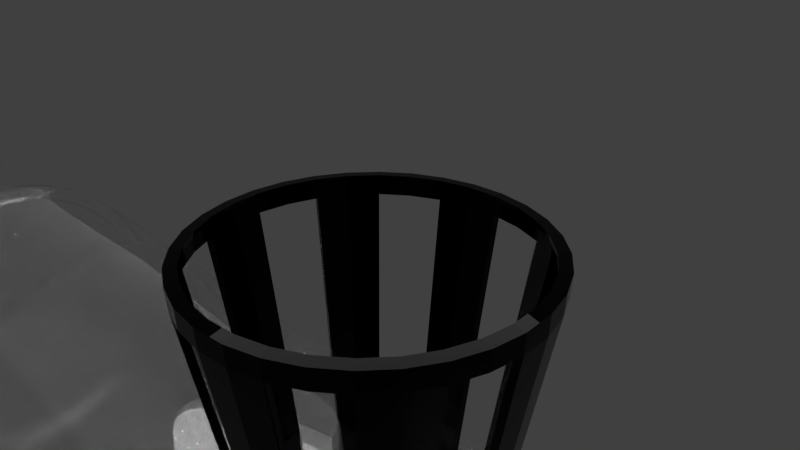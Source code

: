 # Source: Canasta_hidrop_nica.blend  (saved by Blender 2.79.0; exported with 4.5.12 LTS)
import bpy
from mathutils import Matrix  # noqa: F401  (used for matrix-valued properties, if any)

bpy.ops.wm.read_factory_settings(use_empty=True)
scene = bpy.context.scene
scene.name = 'Scene'

# ---- collections
col_collection_1 = bpy.data.collections.new('Collection 1'); scene.collection.children.link(col_collection_1)

# ---- materials (node trees are filled in below, after node groups)
mat_material_004 = bpy.data.materials.new('Material.004')
mat_material_004.alpha_threshold = 0.0
mat_material_004.roughness = 0.5
mat_material_003 = bpy.data.materials.new('Material.003')
mat_material_003.alpha_threshold = 0.0
mat_material_003.roughness = 0.5
mat_material_002 = bpy.data.materials.new('Material.002')
mat_material_002.alpha_threshold = 0.0
mat_material_002.roughness = 0.5

# ---- material node trees
mat_material_004.use_nodes = True; mat_material_004.node_tree.nodes.clear()
_N = mat_material_004.node_tree.nodes; _L = mat_material_004.node_tree.links
n0 = _N.new('ShaderNodeOutputMaterial'); n0.name = 'Material Output'; n0.location = (300, 300)
n1 = _N.new('ShaderNodeEmission'); n1.name = 'Emission'; n1.location = (10, 300)
n1.inputs[0].default_value = (0.8, 0.8, 0.8, 1.0)
n1.inputs[1].default_value = 2.1
_L.new(n1.outputs[0], n0.inputs[0])
n0.is_active_output = True
mat_material_003.use_nodes = True; mat_material_003.node_tree.nodes.clear()
_N = mat_material_003.node_tree.nodes; _L = mat_material_003.node_tree.links
n0 = _N.new('ShaderNodeOutputMaterial'); n0.name = 'Material Output'; n0.location = (300, 300)
n1 = _N.new('ShaderNodeMixShader'); n1.name = 'Mix Shader'; n1.location = (10, 300)
n2 = _N.new('ShaderNodeBsdfGlass'); n2.name = 'Glass BSDF'; n2.location = (-190, 200)
n2.distribution = 'BECKMANN'
n2.inputs[2].default_value = 1.45
n3 = _N.new('ShaderNodeBsdfTransparent'); n3.name = 'Transparent BSDF'; n3.location = (-180, 100)
_L.new(n1.outputs[0], n0.inputs[0])
_L.new(n2.outputs[0], n1.inputs[1])
_L.new(n3.outputs[0], n1.inputs[2])
n0.is_active_output = True
mat_material_002.use_nodes = True; mat_material_002.node_tree.nodes.clear()
_N = mat_material_002.node_tree.nodes; _L = mat_material_002.node_tree.links
n0 = _N.new('ShaderNodeOutputMaterial'); n0.name = 'Material Output'; n0.location = (300, 300)
n1 = _N.new('ShaderNodeBsdfPrincipled'); n1.name = 'Principled BSDF'; n1.location = (10, 300)
n1.width = 150
n1.subsurface_method = 'BURLEY'
n1.inputs[0].default_value = (0.0, 0.0, 0.0, 1.0)
n1.inputs[2].default_value = 0.0
n1.inputs[3].default_value = 1.45
n1.inputs[9].default_value = (1.0, 1.0, 1.0)
n1.inputs[13].default_value = 0.1
_L.new(n1.outputs[0], n0.inputs[0])
n0.is_active_output = True

# ---- world
world_world = bpy.data.worlds.new('World'); scene.world = world_world
world_world.color = (0.05088, 0.05088, 0.05088)
world_world.use_sun_shadow = False
world_world.sun_shadow_jitter_overblur = 0.0
world_world.cycles.sampling_method = 'MANUAL'

# ---- cameras
cam_camera = bpy.data.cameras.new('Camera')
cam_camera.clip_end = 100.0
cam_camera.lens = 35.0
cam_camera.sensor_width = 32.0
cam_camera.sensor_height = 18.0
cam_camera.ortho_scale = 7.314
cam_camera.dof.focus_distance = 0.0

# ---- lights
light_lamp = bpy.data.lights.new('Lamp', 'POINT')
light_lamp.transmission_factor = 0.0
light_lamp.cutoff_distance = 30.0
light_lamp.energy = 100.0
light_lamp.shadow_buffer_clip_start = 1.001
light_lamp.shadow_soft_size = 0.1
light_lamp.shadow_maximum_resolution = 0.006
light_lamp.use_absolute_resolution = True

# ---- meshes
me_plane = bpy.data.meshes.new('Plane')
me_plane.from_pydata([(-100.0, -100.0, 0.0), (100.0, -100.0, 0.0), (-100.0, 100.0, 0.0), (100.0, 100.0, 0.0)], [], [(0, 1, 3, 2)])
me_plane.materials.append(mat_material_004)
me_plane.use_remesh_preserve_volume = False
me_plane.use_remesh_preserve_attributes = False
me_plane.use_mirror_vertex_groups = False
me_plane.update()
me_circle_002 = bpy.data.meshes.new('Circle.002')
me_circle_002.from_pydata([(0.0, 1.0, 0.0), (-0.1951, 0.9808, 0.0), (-0.3827, 0.9239, 0.0), (-0.5556, 0.8315, 0.0), (-0.7071, 0.7071, 0.0), (-0.8315, 0.5556, 0.0), (-0.9239, 0.3827, 0.0), (-0.9808, 0.1951, 0.0), (-1.0, 7.55e-08, 0.0), (-0.9808, -0.1951, 0.0), (-0.9239, -0.3827, 0.0), (-0.8315, -0.5556, 0.0), (-0.7071, -0.7071, 0.0), (-0.5556, -0.8315, 0.0), (-0.3827, -0.9239, 0.0), (-0.1951, -0.9808, 0.0), (3.258e-07, -1.0, 0.0), (0.1951, -0.9808, 0.0), (0.3827, -0.9239, 0.0), (0.5556, -0.8315, 0.0), (0.7071, -0.7071, 0.0), (0.8315, -0.5556, 0.0), (0.9239, -0.3827, 0.0), (0.9808, -0.1951, 0.0), (1.0, 9.656e-07, 0.0), (0.9808, 0.1951, 0.0), (0.9239, 0.3827, 0.0), (0.8315, 0.5556, 0.0), (0.7071, 0.7071, 0.0), (0.5556, 0.8315, 0.0), (0.3827, 0.9239, 0.0), (0.1951, 0.9808, 0.0), (-0.1951, 0.9808, 9.432), (5.816e-07, 1.0, 9.432), (-0.3827, 0.9239, 9.432), (-0.5556, 0.8315, 9.432), (-0.7071, 0.7071, 9.432), (-0.8315, 0.5556, 9.432), (-0.9239, 0.3827, 9.432), (-0.9808, 0.1951, 9.432), (-1.0, 7.55e-08, 9.432), (-0.9808, -0.1951, 9.432), (-0.9239, -0.3827, 9.432), (-0.8315, -0.5556, 9.432), (-0.7071, -0.7071, 9.432), (-0.5556, -0.8315, 9.432), (-0.3827, -0.9239, 9.432), (-0.1951, -0.9808, 9.432), (9.075e-07, -1.0, 9.432), (0.1951, -0.9808, 9.432), (0.3827, -0.9239, 9.432), (0.5556, -0.8315, 9.432), (0.7071, -0.7071, 9.432), (0.8315, -0.5556, 9.432), (0.9239, -0.3827, 9.432), (0.9808, -0.1951, 9.432), (1.0, 9.656e-07, 9.432), (0.9808, 0.1951, 9.432), (0.9239, 0.3827, 9.432), (0.8315, 0.5556, 9.432), (0.7071, 0.7071, 9.432), (0.5556, 0.8315, 9.432), (0.3827, 0.9239, 9.432), (0.1951, 0.9808, 9.432), (0.0, 0.89, 0.0), (-0.1736, 0.8729, 0.0), (-0.3406, 0.8223, 0.0), (-0.4945, 0.74, 0.0), (-0.6293, 0.6293, 0.0), (-0.74, 0.4945, 0.0), (-0.8223, 0.3406, 0.0), (-0.8729, 0.1736, 0.0), (-0.89, 7.55e-08, 0.0), (-0.8729, -0.1736, 0.0), (-0.8223, -0.3406, 0.0), (-0.74, -0.4945, 0.0), (-0.6293, -0.6293, 0.0), (-0.4945, -0.74, 0.0), (-0.3406, -0.8223, 0.0), (-0.1736, -0.8729, 0.0), (3.258e-07, -0.89, 0.0), (0.1736, -0.8729, 0.0), (0.3406, -0.8223, 0.0), (0.4945, -0.74, 0.0), (0.6293, -0.6293, 0.0), (0.74, -0.4945, 0.0), (0.8223, -0.3406, 0.0), (0.8729, -0.1736, 0.0), (0.89, 9.656e-07, 0.0), (0.8729, 0.1736, 0.0), (0.8223, 0.3406, 0.0), (0.74, 0.4945, 0.0), (0.6293, 0.6293, 0.0), (0.4945, 0.74, 0.0), (0.3406, 0.8223, 0.0), (0.1736, 0.8729, 0.0), (-0.1736, 0.8729, 9.432), (5.816e-07, 0.89, 9.432), (-0.3406, 0.8223, 9.432), (-0.4945, 0.74, 9.432), (-0.6293, 0.6293, 9.432), (-0.74, 0.4945, 9.432), (-0.8223, 0.3406, 9.432), (-0.8729, 0.1736, 9.432), (-0.89, 7.55e-08, 9.432), (-0.8729, -0.1736, 9.432), (-0.8223, -0.3406, 9.432), (-0.74, -0.4945, 9.432), (-0.6293, -0.6293, 9.432), (-0.4945, -0.74, 9.432), (-0.3406, -0.8223, 9.432), (-0.1736, -0.8729, 9.432), (9.075e-07, -0.89, 9.432), (0.1736, -0.8729, 9.432), (0.3406, -0.8223, 9.432), (0.4945, -0.74, 9.432), (0.6293, -0.6293, 9.432), (0.74, -0.4945, 9.432), (0.8223, -0.3406, 9.432), (0.8729, -0.1736, 9.432), (0.89, 9.656e-07, 9.432), (0.8729, 0.1736, 9.432), (0.8223, 0.3406, 9.432), (0.74, 0.4945, 9.432), (0.6293, 0.6293, 9.432), (0.4945, 0.74, 9.432), (0.3406, 0.8223, 9.432), (0.1736, 0.8729, 9.432), (0.8315, 0.5556, 0.0), (0.9239, 0.3827, 0.0), (-0.3827, -0.9239, 0.0), (-0.5556, -0.8315, 0.0), (-0.1951, 0.9808, 0.0), (-2.842e-14, 1.0, 0.0), (0.7071, 0.7071, 0.0), (-0.1951, -0.9808, 0.0), (-0.3827, 0.9239, 0.0), (0.5556, 0.8315, 0.0), (3.258e-07, -1.0, 0.0), (-0.5556, 0.8315, 0.0), (0.3827, 0.9239, 0.0), (0.1951, -0.9808, 0.0), (-0.7071, 0.7071, 0.0), (0.1951, 0.9808, 0.0), (0.3827, -0.9239, 0.0), (-0.8315, 0.5556, 0.0), (0.5556, -0.8315, 0.0), (-0.9239, 0.3827, 0.0), (0.7071, -0.7071, 0.0), (-0.9808, 0.1951, 0.0), (0.8315, -0.5556, 0.0), (-1.0, 7.55e-08, 0.0), (0.9239, -0.3827, 0.0), (-0.9808, -0.1951, 0.0), (0.9808, -0.1951, 0.0), (-0.9239, -0.3827, 0.0), (1.0, 9.656e-07, 0.0), (-0.8315, -0.5556, 0.0), (0.9808, 0.1951, 0.0), (-0.7071, -0.7071, 0.0), (0.8315, 0.5556, 9.432), (-0.3827, -0.9239, 9.432), (-0.1951, 0.9808, 9.432), (0.7071, 0.7071, 9.432), (-0.1951, -0.9808, 9.432), (-0.3827, 0.9239, 9.432), (0.5556, 0.8315, 9.432), (9.075e-07, -1.0, 9.432), (-0.5556, 0.8315, 9.432), (0.3827, 0.9239, 9.432), (0.1951, -0.9808, 9.432), (-0.7071, 0.7071, 9.432), (0.1951, 0.9808, 9.432), (0.3827, -0.9239, 9.432), (-0.8315, 0.5556, 9.432), (0.5556, -0.8315, 9.432), (-0.9239, 0.3827, 9.432), (0.7071, -0.7071, 9.432), (-0.9808, 0.1951, 9.432), (0.8315, -0.5556, 9.432), (-1.0, 7.55e-08, 9.432), (0.9239, -0.3827, 9.432), (-0.9808, -0.1951, 9.432), (0.9808, -0.1951, 9.432), (-0.9239, -0.3827, 9.432), (1.0, 9.656e-07, 9.432), (-0.8315, -0.5556, 9.432), (0.9808, 0.1951, 9.432), (-0.7071, -0.7071, 9.432), (0.9239, 0.3827, 9.432), (-0.5556, -0.8315, 9.432), (5.816e-07, 1.0, 9.432), (0.0, 0.89, 0.0), (-0.1736, 0.8729, 0.0), (-0.3406, 0.8223, 0.0), (-0.4945, 0.74, 0.0), (-0.6293, 0.6293, 0.0), (-0.74, 0.4945, 0.0), (-0.8223, 0.3406, 0.0), (-0.8729, 0.1736, 0.0), (-0.89, 7.55e-08, 0.0), (-0.8729, -0.1736, 0.0), (-0.8223, -0.3406, 0.0), (-0.74, -0.4945, 0.0), (-0.6293, -0.6293, 0.0), (-0.4945, -0.74, 0.0), (-0.3406, -0.8223, 0.0), (-0.1736, -0.8729, 0.0), (3.258e-07, -0.89, 0.0), (0.1736, -0.8729, 0.0), (0.3406, -0.8223, 0.0), (0.4945, -0.74, 0.0), (0.6293, -0.6293, 0.0), (0.74, -0.4945, 0.0), (0.8223, -0.3406, 0.0), (0.8729, -0.1736, 0.0), (0.89, 9.656e-07, 0.0), (0.8729, 0.1736, 0.0), (0.8223, 0.3406, 0.0), (0.74, 0.4945, 0.0), (0.6293, 0.6293, 0.0), (0.4945, 0.74, 0.0), (0.3406, 0.8223, 0.0), (0.1736, 0.8729, 0.0), (-0.1736, 0.8729, 9.432), (5.816e-07, 0.89, 9.432), (-0.3406, 0.8223, 9.432), (-0.4945, 0.74, 9.432), (-0.6293, 0.6293, 9.432), (-0.74, 0.4945, 9.432), (-0.8223, 0.3406, 9.432), (-0.8729, 0.1736, 9.432), (-0.89, 7.55e-08, 9.432), (-0.8729, -0.1736, 9.432), (-0.8223, -0.3406, 9.432), (-0.74, -0.4945, 9.432), (-0.6293, -0.6293, 9.432), (-0.4945, -0.74, 9.432), (-0.3406, -0.8223, 9.432), (-0.1736, -0.8729, 9.432), (9.075e-07, -0.89, 9.432), (0.1736, -0.8729, 9.432), (0.3406, -0.8223, 9.432), (0.4945, -0.74, 9.432), (0.6293, -0.6293, 9.432), (0.74, -0.4945, 9.432), (0.8223, -0.3406, 9.432), (0.8729, -0.1736, 9.432), (0.89, 9.656e-07, 9.432), (0.8729, 0.1736, 9.432), (0.8223, 0.3406, 9.432), (0.74, 0.4945, 9.432), (0.6293, 0.6293, 9.432), (0.4945, 0.74, 9.432), (0.3406, 0.8223, 9.432), (0.1736, 0.8729, 9.432)], [], [(189, 160, 59, 58), (190, 161, 46, 45), (191, 162, 32, 33), (160, 163, 60, 59), (161, 164, 47, 46), (162, 165, 34, 32), (163, 166, 61, 60), (164, 167, 48, 47), (165, 168, 35, 34), (166, 169, 62, 61), (167, 170, 49, 48), (168, 171, 36, 35), (169, 172, 63, 62), (170, 173, 50, 49), (171, 174, 37, 36), (172, 191, 33, 63), (173, 175, 51, 50), (174, 176, 38, 37), (175, 177, 52, 51), (176, 178, 39, 38), (177, 179, 53, 52), (178, 180, 40, 39), (179, 181, 54, 53), (180, 182, 41, 40), (181, 183, 55, 54), (182, 184, 42, 41), (183, 185, 56, 55), (184, 186, 43, 42), (185, 187, 57, 56), (186, 188, 44, 43), (187, 189, 58, 57), (188, 190, 45, 44), (90, 122, 123, 91), (77, 109, 110, 78), (64, 97, 96, 65), (91, 123, 124, 92), (78, 110, 111, 79), (65, 96, 98, 66), (92, 124, 125, 93), (79, 111, 112, 80), (66, 98, 99, 67), (93, 125, 126, 94), (80, 112, 113, 81), (67, 99, 100, 68), (94, 126, 127, 95), (81, 113, 114, 82), (68, 100, 101, 69), (95, 127, 97, 64), (82, 114, 115, 83), (69, 101, 102, 70), (83, 115, 116, 84), (70, 102, 103, 71), (84, 116, 117, 85), (71, 103, 104, 72), (85, 117, 118, 86), (72, 104, 105, 73), (86, 118, 119, 87), (73, 105, 106, 74), (87, 119, 120, 88), (74, 106, 107, 75), (88, 120, 121, 89), (75, 107, 108, 76), (89, 121, 122, 90), (76, 108, 109, 77), (193, 192, 64, 65), (194, 193, 65, 66), (195, 194, 66, 67), (196, 195, 67, 68), (197, 196, 68, 69), (198, 197, 69, 70), (199, 198, 70, 71), (200, 199, 71, 72), (201, 200, 72, 73), (202, 201, 73, 74), (203, 202, 74, 75), (204, 203, 75, 76), (205, 204, 76, 77), (206, 205, 77, 78), (207, 206, 78, 79), (208, 207, 79, 80), (209, 208, 80, 81), (210, 209, 81, 82), (211, 210, 82, 83), (212, 211, 83, 84), (213, 212, 84, 85), (214, 213, 85, 86), (215, 214, 86, 87), (216, 215, 87, 88), (217, 216, 88, 89), (218, 217, 89, 90), (219, 218, 90, 91), (220, 219, 91, 92), (221, 220, 92, 93), (222, 221, 93, 94), (223, 222, 94, 95), (192, 223, 95, 64), (225, 224, 96, 97), (224, 226, 98, 96), (226, 227, 99, 98), (227, 228, 100, 99), (228, 229, 101, 100), (229, 230, 102, 101), (230, 231, 103, 102), (231, 232, 104, 103), (232, 233, 105, 104), (233, 234, 106, 105), (234, 235, 107, 106), (235, 236, 108, 107), (236, 237, 109, 108), (237, 238, 110, 109), (238, 239, 111, 110), (239, 240, 112, 111), (240, 241, 113, 112), (241, 242, 114, 113), (242, 243, 115, 114), (243, 244, 116, 115), (244, 245, 117, 116), (245, 246, 118, 117), (246, 247, 119, 118), (247, 248, 120, 119), (248, 249, 121, 120), (249, 250, 122, 121), (250, 251, 123, 122), (251, 252, 124, 123), (252, 253, 125, 124), (253, 254, 126, 125), (254, 255, 127, 126), (255, 225, 97, 127), (12, 13, 131, 159), (25, 26, 129, 158), (11, 12, 159, 157), (24, 25, 158, 156), (10, 11, 157, 155), (23, 24, 156, 154), (9, 10, 155, 153), (22, 23, 154, 152), (8, 9, 153, 151), (21, 22, 152, 150), (7, 8, 151, 149), (20, 21, 150, 148), (6, 7, 149, 147), (19, 20, 148, 146), (5, 6, 147, 145), (18, 19, 146, 144), (31, 0, 133, 143), (4, 5, 145, 142), (17, 18, 144, 141), (30, 31, 143, 140), (3, 4, 142, 139), (16, 17, 141, 138), (29, 30, 140, 137), (2, 3, 139, 136), (15, 16, 138, 135), (28, 29, 137, 134), (1, 2, 136, 132), (14, 15, 135, 130), (27, 28, 134, 128), (0, 1, 132, 133), (13, 14, 130, 131), (26, 27, 128, 129), (159, 131, 190, 188), (158, 129, 189, 187), (157, 159, 188, 186), (156, 158, 187, 185), (155, 157, 186, 184), (154, 156, 185, 183), (153, 155, 184, 182), (152, 154, 183, 181), (151, 153, 182, 180), (150, 152, 181, 179), (149, 151, 180, 178), (148, 150, 179, 177), (147, 149, 178, 176), (146, 148, 177, 175), (145, 147, 176, 174), (144, 146, 175, 173), (143, 133, 191, 172), (142, 145, 174, 171), (141, 144, 173, 170), (140, 143, 172, 169), (139, 142, 171, 168), (138, 141, 170, 167), (137, 140, 169, 166), (136, 139, 168, 165), (135, 138, 167, 164), (134, 137, 166, 163), (132, 136, 165, 162), (130, 135, 164, 161), (128, 134, 163, 160), (133, 132, 162, 191), (131, 130, 161, 190), (129, 128, 160, 189), (0, 31, 223, 192), (31, 30, 222, 223), (30, 29, 221, 222), (29, 28, 220, 221), (28, 27, 219, 220), (27, 26, 218, 219), (26, 25, 217, 218), (25, 24, 216, 217), (24, 23, 215, 216), (23, 22, 214, 215), (22, 21, 213, 214), (21, 20, 212, 213), (20, 19, 211, 212), (19, 18, 210, 211), (18, 17, 209, 210), (17, 16, 208, 209), (16, 15, 207, 208), (15, 14, 206, 207), (14, 13, 205, 206), (13, 12, 204, 205), (12, 11, 203, 204), (11, 10, 202, 203), (10, 9, 201, 202), (9, 8, 200, 201), (8, 7, 199, 200), (7, 6, 198, 199), (6, 5, 197, 198), (5, 4, 196, 197), (4, 3, 195, 196), (3, 2, 194, 195), (2, 1, 193, 194), (1, 0, 192, 193), (63, 33, 225, 255), (62, 63, 255, 254), (61, 62, 254, 253), (60, 61, 253, 252), (59, 60, 252, 251), (58, 59, 251, 250), (57, 58, 250, 249), (56, 57, 249, 248), (55, 56, 248, 247), (54, 55, 247, 246), (53, 54, 246, 245), (52, 53, 245, 244), (51, 52, 244, 243), (50, 51, 243, 242), (49, 50, 242, 241), (48, 49, 241, 240), (47, 48, 240, 239), (46, 47, 239, 238), (45, 46, 238, 237), (44, 45, 237, 236), (43, 44, 236, 235), (42, 43, 235, 234), (41, 42, 234, 233), (40, 41, 233, 232), (39, 40, 232, 231), (38, 39, 231, 230), (37, 38, 230, 229), (36, 37, 229, 228), (35, 36, 228, 227), (34, 35, 227, 226), (32, 34, 226, 224), (33, 32, 224, 225)])
me_circle_002.polygons.foreach_set('use_smooth', [True] * 256)
me_circle_002.materials.append(mat_material_003)
me_circle_002.use_remesh_preserve_volume = False
me_circle_002.use_remesh_preserve_attributes = False
me_circle_002.use_mirror_vertex_groups = False
me_circle_002.update()
me_circle = bpy.data.meshes.new('Circle')
me_circle.from_pydata([(1.445e-08, 0.9622, 0.0), (-0.1877, 0.9437, 0.0), (-0.3682, 0.8889, 0.0), (-0.5345, 0.8, 0.0), (-0.6804, 0.6804, 0.0), (-0.8, 0.5345, 0.0), (-0.8889, 0.3682, 0.0), (-0.9437, 0.1877, 0.0), (-0.9622, 6.969e-08, 0.0), (-0.9437, -0.1877, 0.0), (-0.8889, -0.3682, 0.0), (-0.8, -0.5345, 0.0), (-0.6804, -0.6804, 0.0), (-0.5345, -0.8, 0.0), (-0.3682, -0.8889, 0.0), (-0.1877, -0.9437, 0.0), (3.142e-07, -0.9622, 0.0), (0.1877, -0.9437, 0.0), (0.3682, -0.8889, 0.0), (0.5345, -0.8, 0.0), (0.6804, -0.6804, 0.0), (0.8, -0.5345, 0.0), (0.8889, -0.3682, 0.0), (0.9437, -0.1877, 0.0), (0.9622, 9.31e-07, 0.0), (0.9437, 0.1877, 0.0), (0.8889, 0.3682, 0.0), (0.8, 0.5345, 0.0), (0.6804, 0.6804, 0.0), (0.5345, 0.8, 0.0), (0.3682, 0.8889, 0.0), (0.1877, 0.9437, 0.0), (-0.007821, 0.03932, -4.393), (1.554e-07, 0.04009, -4.393), (-0.01534, 0.03704, -4.393), (-0.02227, 0.03333, -4.393), (-0.02835, 0.02835, -4.393), (-0.03333, 0.02227, -4.393), (-0.03704, 0.01534, -4.393), (-0.03932, 0.007821, -4.393), (-0.04009, 8.936e-08, -4.393), (-0.03932, -0.007821, -4.393), (-0.03704, -0.01534, -4.393), (-0.03333, -0.02227, -4.393), (-0.02835, -0.02835, -4.393), (-0.02227, -0.03333, -4.393), (-0.01534, -0.03704, -4.393), (-0.007821, -0.03932, -4.393), (1.655e-08, -0.04009, -4.393), (0.007821, -0.03932, -4.393), (0.01534, -0.03704, -4.393), (0.02227, -0.03333, -4.393), (0.02835, -0.02835, -4.393), (0.03333, -0.02227, -4.393), (0.03704, -0.01534, -4.393), (0.03932, -0.007821, -4.393), (0.04009, 2.636e-07, -4.393), (0.03932, 0.007821, -4.393), (0.03704, 0.01534, -4.393), (0.03333, 0.02227, -4.393), (0.02835, 0.02835, -4.393), (0.02227, 0.03333, -4.393), (0.01534, 0.03704, -4.393), (0.007821, 0.03932, -4.393), (0.906, -0.3753, -0.202), (0.8154, -0.5448, -0.202), (-0.9618, -0.1913, -0.202), (-0.9806, 7.94e-08, -0.202), (0.9618, -0.1913, -0.202), (-0.906, -0.3753, -0.202), (0.9806, 9.522e-07, -0.202), (-0.8154, -0.5448, -0.202), (0.9618, 0.1913, -0.202), (-0.6934, -0.6934, -0.202), (0.906, 0.3753, -0.202), (-0.5448, -0.8154, -0.202), (0.8154, 0.5448, -0.202), (-0.3753, -0.906, -0.202), (-0.1913, 0.9618, -0.202), (-2.197e-09, 0.9806, -0.202), (0.6934, 0.6934, -0.202), (-0.1913, -0.9618, -0.202), (-0.3753, 0.906, -0.202), (0.5448, 0.8154, -0.202), (3.173e-07, -0.9806, -0.202), (-0.5448, 0.8154, -0.202), (0.3753, 0.906, -0.202), (0.1913, -0.9618, -0.202), (-0.6934, 0.6934, -0.202), (0.1913, 0.9618, -0.202), (0.3753, -0.906, -0.202), (-0.8154, 0.5448, -0.202), (0.5448, -0.8154, -0.202), (-0.906, 0.3753, -0.202), (0.6934, -0.6934, -0.202), (-0.9618, 0.1913, -0.202), (0.5398, -0.2236, -4.331), (-0.5731, -0.114, -4.331), (0.5731, -0.114, -4.331), (-0.5398, -0.2236, -4.331), (0.5843, 6.792e-07, -4.331), (-0.4858, -0.3246, -4.331), (0.5731, 0.114, -4.331), (-0.4132, -0.4132, -4.331), (0.5398, 0.2236, -4.331), (-0.3246, -0.4858, -4.331), (0.4858, 0.3246, -4.331), (-0.2236, -0.5398, -4.331), (-0.114, 0.5731, -4.331), (0.4132, 0.4132, -4.331), (-0.114, -0.5731, -4.331), (-0.2236, 0.5398, -4.331), (0.3246, 0.4858, -4.331), (1.433e-07, -0.5843, -4.331), (-0.3246, 0.4858, -4.331), (0.2236, 0.5398, -4.331), (0.114, -0.5731, -4.331), (-0.4132, 0.4132, -4.331), (0.114, 0.5731, -4.331), (0.2236, -0.5398, -4.331), (-0.4858, 0.3246, -4.331), (0.3246, -0.4858, -4.331), (-0.5398, 0.2236, -4.331), (0.4132, -0.4132, -4.331), (-0.5731, 0.114, -4.331), (0.4858, -0.3246, -4.331), (-0.5843, 1.591e-07, -4.331), (-4.71e-08, 0.5843, -4.331), (-0.1114, 0.5598, -4.472), (-4.863e-08, 0.5708, -4.472), (-0.2184, 0.5274, -4.472), (-0.3171, 0.4746, -4.472), (-0.4036, 0.4036, -4.472), (-0.4746, 0.3171, -4.472), (-0.5274, 0.2184, -4.472), (-0.5598, 0.1114, -4.472), (-0.5708, 1.619e-07, -4.472), (-0.5598, -0.1114, -4.472), (-0.5274, -0.2184, -4.472), (-0.4746, -0.3171, -4.472), (-0.4036, -0.4036, -4.472), (-0.3171, -0.4746, -4.472), (-0.2184, -0.5274, -4.472), (-0.1114, -0.5598, -4.472), (1.374e-07, -0.5708, -4.472), (0.1114, -0.5598, -4.472), (0.2184, -0.5274, -4.472), (0.3171, -0.4746, -4.472), (0.4036, -0.4036, -4.472), (0.4746, -0.3171, -4.472), (0.5274, -0.2184, -4.472), (0.5598, -0.1114, -4.472), (0.5708, 6.699e-07, -4.472), (0.5598, 0.1114, -4.472), (0.5274, 0.2184, -4.472), (0.4746, 0.3171, -4.472), (0.4036, 0.4036, -4.472), (0.3171, 0.4746, -4.472), (0.2184, 0.5274, -4.472), (0.1114, 0.5598, -4.472), (-0.06346, 0.319, -4.472), (5.431e-08, 0.3253, -4.472), (-0.1245, 0.3005, -4.472), (-0.1807, 0.2704, -4.472), (-0.23, 0.23, -4.472), (-0.2704, 0.1807, -4.472), (-0.3005, 0.1245, -4.472), (-0.319, 0.06346, -4.472), (-0.3253, 9.661e-08, -4.472), (-0.319, -0.06346, -4.472), (-0.3005, -0.1245, -4.472), (-0.2704, -0.1807, -4.472), (-0.23, -0.23, -4.472), (-0.1807, -0.2704, -4.472), (-0.1245, -0.3005, -4.472), (-0.06346, -0.319, -4.472), (7.21e-08, -0.3253, -4.472), (0.06346, -0.319, -4.472), (0.1245, -0.3005, -4.472), (0.1807, -0.2704, -4.472), (0.23, -0.23, -4.472), (0.2704, -0.1807, -4.472), (0.3005, -0.1245, -4.472), (0.319, -0.06346, -4.472), (0.3253, 4.732e-07, -4.472), (0.319, 0.06346, -4.472), (0.3005, 0.1245, -4.472), (0.2704, 0.1807, -4.472), (0.23, 0.23, -4.472), (0.1807, 0.2704, -4.472), (0.1245, 0.3005, -4.472), (0.06346, 0.319, -4.472), (-0.04595, 0.231, -4.393), (8.589e-08, 0.2355, -4.393), (-0.09013, 0.2176, -4.393), (-0.1308, 0.1958, -4.393), (-0.1665, 0.1665, -4.393), (-0.1958, 0.1308, -4.393), (-0.2176, 0.09013, -4.393), (-0.231, 0.04595, -4.393), (-0.2355, 8.35e-08, -4.393), (-0.231, -0.04595, -4.393), (-0.2176, -0.09013, -4.393), (-0.1958, -0.1308, -4.393), (-0.1665, -0.1665, -4.393), (-0.1308, -0.1958, -4.393), (-0.09013, -0.2176, -4.393), (-0.04595, -0.231, -4.393), (5.093e-08, -0.2355, -4.393), (0.04595, -0.231, -4.393), (0.09013, -0.2176, -4.393), (0.1308, -0.1958, -4.393), (0.1665, -0.1665, -4.393), (0.1958, -0.1308, -4.393), (0.2176, -0.09013, -4.393), (0.231, -0.04595, -4.393), (0.2355, 3.872e-07, -4.393), (0.231, 0.04595, -4.393), (0.2176, 0.09013, -4.393), (0.1958, 0.1308, -4.393), (0.1665, 0.1665, -4.393), (0.1308, 0.1958, -4.393), (0.09013, 0.2176, -4.393), (0.04595, 0.231, -4.393), (-0.03905, 0.1963, -4.393), (9.846e-08, 0.2002, -4.393), (-0.0766, 0.1849, -4.393), (-0.1112, 0.1664, -4.393), (-0.1415, 0.1415, -4.393), (-0.1664, 0.1112, -4.393), (-0.1849, 0.0766, -4.393), (-0.1963, 0.03905, -4.393), (-0.2002, 8.456e-08, -4.393), (-0.1963, -0.03905, -4.393), (-0.1849, -0.0766, -4.393), (-0.1664, -0.1112, -4.393), (-0.1415, -0.1415, -4.393), (-0.1112, -0.1664, -4.393), (-0.0766, -0.1849, -4.393), (-0.03905, -0.1963, -4.393), (4.472e-08, -0.2002, -4.393), (0.03905, -0.1963, -4.393), (0.0766, -0.1849, -4.393), (0.1112, -0.1664, -4.393), (0.1415, -0.1415, -4.393), (0.1664, -0.1112, -4.393), (0.1849, -0.0766, -4.393), (0.1963, -0.03905, -4.393), (0.2002, 3.649e-07, -4.393), (0.1963, 0.03905, -4.393), (0.1849, 0.0766, -4.393), (0.1664, 0.1112, -4.393), (0.1415, 0.1415, -4.393), (0.1112, 0.1664, -4.393), (0.0766, 0.1849, -4.393), (0.03905, 0.1963, -4.393), (-0.1951, 0.9808, 0.0), (0.0, 1.0, 0.0), (-0.3827, 0.9239, 0.0), (-0.5556, 0.8315, 0.0), (-0.7071, 0.7071, 0.0), (-0.8315, 0.5556, 0.0), (-0.9239, 0.3827, 0.0), (-0.9808, 0.1951, 0.0), (-1.0, 7.55e-08, 0.0), (-0.9808, -0.1951, 0.0), (-0.9239, -0.3827, 0.0), (-0.8315, -0.5556, 0.0), (-0.7071, -0.7071, 0.0), (-0.5556, -0.8315, 0.0), (-0.3827, -0.9239, 0.0), (-0.1951, -0.9808, 0.0), (3.258e-07, -1.0, 0.0), (0.1951, -0.9808, 0.0), (0.3827, -0.9239, 0.0), (0.5556, -0.8315, 0.0), (0.7071, -0.7071, 0.0), (0.8315, -0.5556, 0.0), (0.9239, -0.3827, 0.0), (0.9808, -0.1951, 0.0), (1.0, 9.656e-07, 0.0), (0.9808, 0.1951, 0.0), (0.9239, 0.3827, 0.0), (0.8315, 0.5556, 0.0), (0.7071, 0.7071, 0.0), (0.5556, 0.8315, 0.0), (0.3827, 0.9239, 0.0), (0.1951, 0.9808, 0.0)], [], [(32, 34, 35, 36, 37, 38, 39, 40, 41, 42, 43, 44, 45, 46, 47, 48, 49, 50, 51, 52, 53, 54, 55, 56, 57, 58, 59, 60, 61, 62, 63, 33), (125, 96, 150, 149), (126, 97, 137, 136), (96, 98, 151, 150), (97, 99, 138, 137), (98, 100, 152, 151), (99, 101, 139, 138), (100, 102, 153, 152), (101, 103, 140, 139), (102, 104, 154, 153), (103, 105, 141, 140), (104, 106, 155, 154), (105, 107, 142, 141), (127, 108, 128, 129), (106, 109, 156, 155), (107, 110, 143, 142), (108, 111, 130, 128), (109, 112, 157, 156), (110, 113, 144, 143), (111, 114, 131, 130), (112, 115, 158, 157), (113, 116, 145, 144), (114, 117, 132, 131), (115, 118, 159, 158), (116, 119, 146, 145), (117, 120, 133, 132), (118, 127, 129, 159), (119, 121, 147, 146), (120, 122, 134, 133), (121, 123, 148, 147), (122, 124, 135, 134), (123, 125, 149, 148), (124, 126, 136, 135), (263, 264, 67, 95), (276, 277, 65, 94), (262, 263, 95, 93), (275, 276, 94, 92), (261, 262, 93, 91), (274, 275, 92, 90), (287, 257, 79, 89), (260, 261, 91, 88), (273, 274, 90, 87), (286, 287, 89, 86), (259, 260, 88, 85), (272, 273, 87, 84), (285, 286, 86, 83), (258, 259, 85, 82), (271, 272, 84, 81), (284, 285, 83, 80), (256, 258, 82, 78), (270, 271, 81, 77), (283, 284, 80, 76), (257, 256, 78, 79), (269, 270, 77, 75), (282, 283, 76, 74), (268, 269, 75, 73), (281, 282, 74, 72), (267, 268, 73, 71), (280, 281, 72, 70), (266, 267, 71, 69), (279, 280, 70, 68), (265, 266, 69, 66), (278, 279, 68, 64), (264, 265, 66, 67), (277, 278, 64, 65), (94, 65, 125, 123), (91, 93, 122, 120), (88, 91, 120, 117), (87, 90, 119, 116), (84, 87, 116, 113), (83, 86, 115, 112), (80, 83, 112, 109), (78, 82, 111, 108), (79, 78, 108, 127), (75, 77, 107, 105), (73, 75, 105, 103), (72, 74, 104, 102), (70, 72, 102, 100), (66, 69, 99, 97), (67, 66, 97, 126), (65, 64, 96, 125), (160, 161, 129, 128), (163, 162, 130, 131), (34, 32, 224, 226), (165, 164, 132, 133), (167, 166, 134, 135), (36, 35, 227, 228), (169, 168, 136, 137), (171, 170, 138, 139), (38, 37, 229, 230), (173, 172, 140, 141), (175, 174, 142, 143), (40, 39, 231, 232), (177, 176, 144, 145), (179, 178, 146, 147), (42, 41, 233, 234), (181, 180, 148, 149), (183, 182, 150, 151), (44, 43, 235, 236), (185, 184, 152, 153), (187, 186, 154, 155), (46, 45, 237, 238), (189, 188, 156, 157), (191, 190, 158, 159), (48, 47, 239, 240), (192, 193, 161, 160), (195, 194, 162, 163), (50, 49, 241, 242), (197, 196, 164, 165), (199, 198, 166, 167), (52, 51, 243, 244), (201, 200, 168, 169), (203, 202, 170, 171), (54, 53, 245, 246), (205, 204, 172, 173), (207, 206, 174, 175), (56, 55, 247, 248), (209, 208, 176, 177), (211, 210, 178, 179), (58, 57, 249, 250), (213, 212, 180, 181), (215, 214, 182, 183), (60, 59, 251, 252), (217, 216, 184, 185), (219, 218, 186, 187), (62, 61, 253, 254), (221, 220, 188, 189), (223, 222, 190, 191), (33, 63, 255, 225), (224, 225, 193, 192), (226, 224, 192, 194), (227, 226, 194, 195), (228, 227, 195, 196), (229, 228, 196, 197), (230, 229, 197, 198), (231, 230, 198, 199), (232, 231, 199, 200), (233, 232, 200, 201), (234, 233, 201, 202), (235, 234, 202, 203), (236, 235, 203, 204), (237, 236, 204, 205), (238, 237, 205, 206), (239, 238, 206, 207), (240, 239, 207, 208), (241, 240, 208, 209), (242, 241, 209, 210), (243, 242, 210, 211), (244, 243, 211, 212), (245, 244, 212, 213), (246, 245, 213, 214), (247, 246, 214, 215), (248, 247, 215, 216), (249, 248, 216, 217), (250, 249, 217, 218), (251, 250, 218, 219), (252, 251, 219, 220), (253, 252, 220, 221), (254, 253, 221, 222), (255, 254, 222, 223), (225, 255, 223, 193), (0, 1, 256, 257), (1, 2, 258, 256), (2, 3, 259, 258), (3, 4, 260, 259), (4, 5, 261, 260), (5, 6, 262, 261), (6, 7, 263, 262), (7, 8, 264, 263), (8, 9, 265, 264), (9, 10, 266, 265), (10, 11, 267, 266), (11, 12, 268, 267), (12, 13, 269, 268), (13, 14, 270, 269), (14, 15, 271, 270), (15, 16, 272, 271), (16, 17, 273, 272), (17, 18, 274, 273), (18, 19, 275, 274), (19, 20, 276, 275), (20, 21, 277, 276), (21, 22, 278, 277), (22, 23, 279, 278), (23, 24, 280, 279), (24, 25, 281, 280), (25, 26, 282, 281), (26, 27, 283, 282), (27, 28, 284, 283), (28, 29, 285, 284), (29, 30, 286, 285), (30, 31, 287, 286), (31, 0, 257, 287)])
me_circle.materials.append(mat_material_002)
me_circle.use_remesh_preserve_volume = False
me_circle.use_remesh_preserve_attributes = False
me_circle.use_mirror_vertex_groups = False
me_circle.update()

# ---- objects
ob_plane = bpy.data.objects.new('Plane', me_plane)
ob_circle_001 = bpy.data.objects.new('Circle.001', me_circle_002)
ob_circle = bpy.data.objects.new('Circle', me_circle)
ob_lamp = bpy.data.objects.new('Lamp', light_lamp)
ob_camera = bpy.data.objects.new('Camera', cam_camera)

# ---- transforms, parenting, visibility, modifiers, constraints
ob_plane.location = (0.0, 0.0, 89.28)
ob_plane.lineart.crease_threshold = 0.0
ob_circle_001.location = (-14.95, 0.0, -7.933)
ob_circle_001.rotation_euler = (-0.0, 1.571, 0.0)
ob_circle_001.scale = (4.0, 4.0, 3.267)
ob_circle_001.lineart.crease_threshold = 0.0
_m = ob_circle_001.modifiers.new('Subsurf', 'SUBSURF')
_m.uv_smooth = 'PRESERVE_CORNERS'
_m.levels = 3
_m.render_levels = 3
_m.show_only_control_edges = False
ob_circle.location = (0.0, 0.0, 0.0)
ob_circle.scale = (2.5, 2.5, 1.342)
ob_circle.lineart.crease_threshold = 0.0
_m = ob_circle.modifiers.new('Solidify', 'SOLIDIFY')
_m.thickness = 0.05
_m.nonmanifold_thickness_mode = 'FIXED'
_m.nonmanifold_merge_threshold = 0.0003
ob_lamp.location = (4.076, 1.005, 5.904)
ob_lamp.rotation_euler = (0.6503, 0.05522, 1.866)
ob_lamp.lock_rotations_4d = False
ob_lamp.empty_display_type = 'ARROWS'
ob_lamp.color = (0.0, 0.0, 0.0, 0.0)
ob_lamp.lineart.crease_threshold = 0.0
ob_camera.location = (7.481, -6.508, 5.344)
ob_camera.rotation_euler = (1.109, 0.0, 0.8149)
ob_camera.lock_rotations_4d = False
ob_camera.empty_display_type = 'ARROWS'
ob_camera.color = (0.0, 0.0, 0.0, 0.0)
ob_camera.display_type = 'WIRE'
ob_camera.lineart.crease_threshold = 0.0

# ---- collection membership
col_collection_1.objects.link(ob_plane)
col_collection_1.objects.link(ob_circle_001)
col_collection_1.objects.link(ob_circle)
col_collection_1.objects.link(ob_lamp)
col_collection_1.objects.link(ob_camera)

# ---- scene / render settings (as saved in the file)
scene.camera = ob_camera
scene.frame_start = 1; scene.frame_end = 250; scene.frame_set(69)
scene.render.engine = 'CYCLES'
scene.render.resolution_percentage = 50
scene.render.dither_intensity = 0.0
scene.cycles.use_denoising = False
scene.cycles.samples = 128
scene.cycles.sampling_pattern = 'TABULATED_SOBOL'
scene.cycles.use_adaptive_sampling = False
scene.cycles.use_light_tree = False
scene.cycles.blur_glossy = 0.0
scene.cycles.sample_clamp_indirect = 0.0
scene.view_settings.view_transform = 'Standard'
scene.unit_settings.scale_length = 0.01
bpy.context.view_layer.update()

